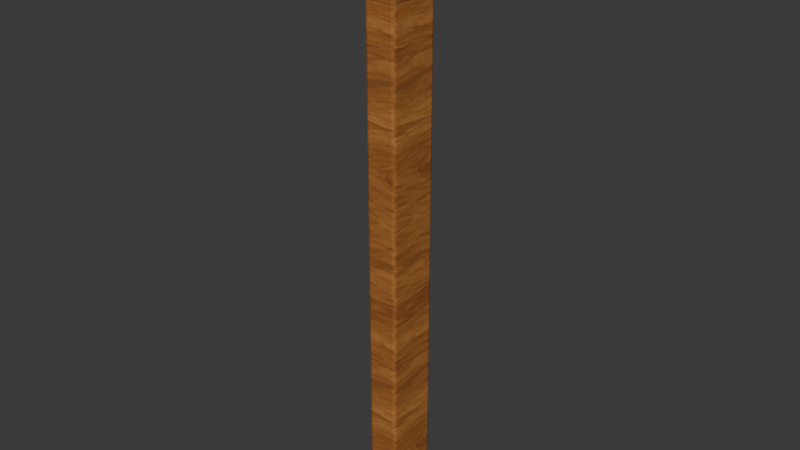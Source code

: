 # Source: WC_CAFE_Post_Cedar_A.blend  (saved by Blender 5.2.44; exported with 4.5.12 LTS)
import bpy
from mathutils import Matrix  # noqa: F401  (used for matrix-valued properties, if any)

bpy.ops.wm.read_factory_settings(use_empty=True)
scene = bpy.context.scene
scene.name = 'Scene'

# ---- collections
col_collection = bpy.data.collections.new('Collection'); scene.collection.children.link(col_collection)

# ---- images (referenced by path relative to the original .blend; pixels are not part of the script)
import os
ASSET_DIR = os.environ.get("B2B_ASSET_DIR", "")  # directory of the original .blend (textures are referenced by path, not embedded)
HERE = os.path.dirname(os.path.abspath(__file__))  # packed textures are extracted next to this script under _unpacked/

def load_image(name, relpath, width, height, colorspace="sRGB"):
    """Load a texture the original file referenced (path relative to the .blend, or extracted next to this script)."""
    p = next((c for c in (os.path.join(HERE, relpath), os.path.join(ASSET_DIR, relpath)) if relpath and os.path.exists(c)), "")
    if p:
        img = bpy.data.images.load(p, check_existing=True)
        img.name = name
    else:  # same state as the original file: an image datablock whose file is absent (Cycles renders it pink)
        img = bpy.data.images.new(name, width, height)
        img.source = "FILE"
        img.filepath = "//" + (relpath or name)
    img.colorspace_settings.name = colorspace
    return img
img_cedar_painted_png = load_image('cedar_painted.png', '_unpacked/cedar_painted.5f9b32be.png', 512, 512, 'sRGB')

# ---- materials (node trees are filled in below, after node groups)
mat_wc_mat_cedar_mid = bpy.data.materials.new('WC_MAT_Cedar_Mid')

# ---- material node trees
mat_wc_mat_cedar_mid.use_nodes = True; mat_wc_mat_cedar_mid.node_tree.nodes.clear()
_N = mat_wc_mat_cedar_mid.node_tree.nodes; _L = mat_wc_mat_cedar_mid.node_tree.links
n0 = _N.new('ShaderNodeBsdfPrincipled'); n0.name = 'Principled BSDF'; n0.location = (-200, 100)
n0.inputs[2].default_value = 0.94
n0.inputs[10].default_value = 0.005
n0.inputs[13].default_value = 0.13
n1 = _N.new('ShaderNodeOutputMaterial'); n1.name = 'Material Output'; n1.location = (200, 100)
n2 = _N.new('ShaderNodeTexImage'); n2.name = 'Image Texture'; n2.location = (0, 0)
n2.image = img_cedar_painted_png
n3 = _N.new('ShaderNodeMixRGB'); n3.name = 'Mix (Legacy)'; n3.location = (0, 0)
n3.blend_type = 'MULTIPLY'
n3.inputs[0].default_value = 1.0
n3.inputs[2].default_value = (0.82, 0.77, 0.7, 1.0)
_L.new(n0.outputs[0], n1.inputs[0])
_L.new(n2.outputs[0], n3.inputs[1])
_L.new(n3.outputs[0], n0.inputs[0])
n1.is_active_output = True

# ---- world
world_world = bpy.data.worlds.new('World'); scene.world = world_world
world_world.use_nodes = True; world_world.node_tree.nodes.clear()
_N = world_world.node_tree.nodes; _L = world_world.node_tree.links
n0 = _N.new('ShaderNodeOutputWorld'); n0.name = 'World Output'; n0.location = (200, 100)
n1 = _N.new('ShaderNodeBackground'); n1.name = 'Background'; n1.location = (-200, 100)
n1.inputs[0].default_value = (0.05088, 0.05088, 0.05088, 1.0)
_L.new(n1.outputs[0], n0.inputs[0])
n0.is_active_output = True
world_world.color = (0.05088, 0.05088, 0.05088)
world_world.sun_shadow_jitter_overblur = 0.0

# ---- meshes
me_softcedarbeam_mesh_001 = bpy.data.meshes.new('SoftCedarBeam_Mesh.001')
me_softcedarbeam_mesh_001.from_pydata([(-0.065, -0.11, -1.27), (-0.065, -0.11, 1.27), (-0.065, 0.11, -1.27), (-0.065, 0.11, 1.27), (0.065, -0.11, -1.27), (0.065, -0.11, 1.27), (0.065, 0.11, -1.27), (0.065, 0.11, 1.27)], [], [(0, 1, 3, 2), (2, 3, 7, 6), (6, 7, 5, 4), (4, 5, 1, 0), (2, 6, 4, 0), (7, 3, 1, 5)])
_uv = me_softcedarbeam_mesh_001.uv_layers.new(name='UV0')
_uv.uv.foreach_set('vector', [-0.088, -1.016, -0.088, 1.016, 0.088, 1.016, 0.088, -1.016, -0.052, -1.016, -0.052, 1.016, 0.052, 1.016, 0.052, -1.016, 0.088, -1.016, 0.088, 1.016, -0.088, 1.016, -0.088, -1.016, 0.052, -1.016, 0.052, 1.016, -0.052, 1.016, -0.052, -1.016, -0.052, 0.088, 0.052, 0.088, 0.052, -0.088, -0.052, -0.088, 0.052, 0.088, -0.052, 0.088, -0.052, -0.088, 0.052, -0.088])
me_softcedarbeam_mesh_001.materials.append(mat_wc_mat_cedar_mid)
me_softcedarbeam_mesh_001.update()

# ---- objects
ob_wc_cafe_post_cedar_a = bpy.data.objects.new('WC_CAFE_Post_Cedar_A', None)
ob_softcedarbeam = bpy.data.objects.new('SoftCedarBeam', me_softcedarbeam_mesh_001)

# ---- transforms, parenting, visibility, modifiers, constraints
ob_wc_cafe_post_cedar_a.location = (0.0, 0.0, 0.0)
ob_softcedarbeam.parent = ob_wc_cafe_post_cedar_a
ob_softcedarbeam.location = (0.065, 0.0, 1.27)
_m = ob_softcedarbeam.modifiers.new('SoftAuthoredBevel', 'BEVEL')
_m.width = 0.012
_m.width_pct = 0.012
_m.segments = 2
_m.harden_normals = True
_m = ob_softcedarbeam.modifiers.new('FaceWeightedNormals', 'WEIGHTED_NORMAL')
_m.keep_sharp = True

# ---- collection membership
scene.collection.objects.link(ob_wc_cafe_post_cedar_a)
col_collection.objects.link(ob_softcedarbeam)

# ---- scene / render settings (as saved in the file)
scene.frame_start = 1; scene.frame_end = 250; scene.frame_set(1)
scene.render.engine = 'BLENDER_EEVEE_NEXT'
scene.render.bake_bias = 0.0
scene.render.bake_samples = 0
scene.render.compositor_device = 'GPU'
scene.eevee.use_volume_custom_range = False
scene.eevee.fast_gi_thickness_near = 0.1
scene.eevee.fast_gi_thickness_far = 0.0
scene.eevee.ray_tracing_options.screen_trace_thickness = 0.1
bpy.context.view_layer.update()

# ---- added for rendering (the .blend has no active camera and no usable light): camera, sun
cam_auto = bpy.data.cameras.new('AutoCamera')
cam_auto.lens = 50.0
cam_auto.sensor_width = 36.0
cam_auto.clip_end = 1000.0
ob_auto_camera = bpy.data.objects.new('AutoCamera', cam_auto)
scene.collection.objects.link(ob_auto_camera)
ob_auto_camera.location = (2.42693, -2.83432, 3.15955)
ob_auto_camera.rotation_euler = (1.09748, -7.21219e-08, 0.694738)
scene.camera = ob_auto_camera
light_auto_sun = bpy.data.lights.new('AutoSun', 'SUN')
light_auto_sun.energy = 3.0
light_auto_sun.angle = 0.0523599
ob_auto_sun = bpy.data.objects.new('AutoSun', light_auto_sun)
scene.collection.objects.link(ob_auto_sun)
ob_auto_sun.rotation_euler = (0.872665, 0.174533, 0.523599)
bpy.context.view_layer.update()
